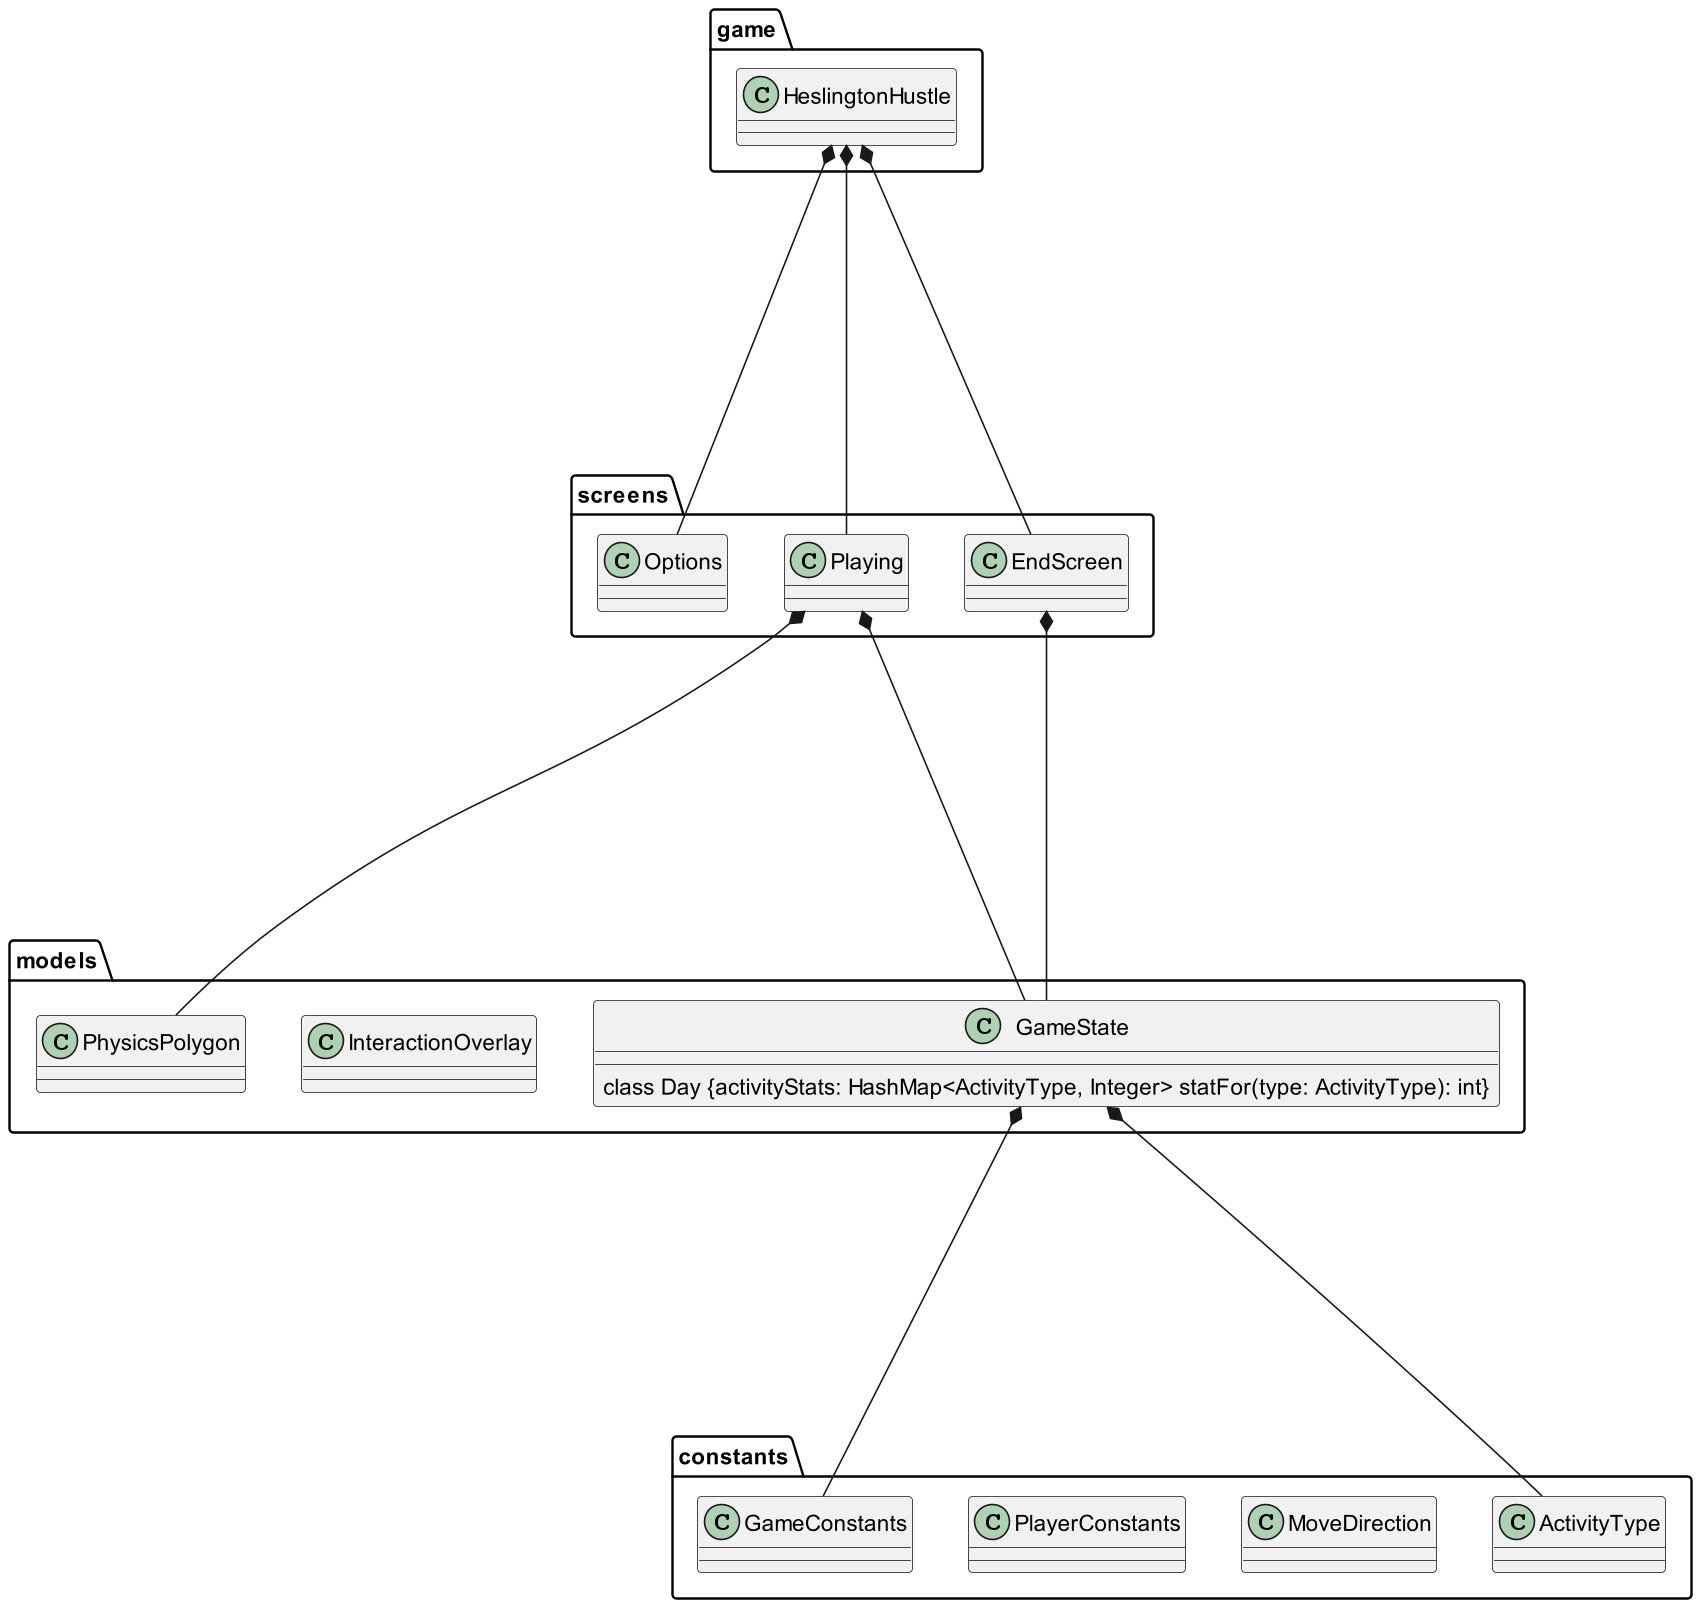

The diagram above was rendered by PlantUML. Its source (embedded in the PNG):
@startuml
scale 2.0

package game{
    class HeslingtonHustle{}
    }


package screens{
    class Options {
        '- game: HeslingtonHustle
        '- camera: Camera
        '- stage: Stage
        '- root: Table
        '+ Options(game: HeslingtonHustle)
        '+ render(v: float): void
        '+ show(): void
        '+ resize(width: int, height: int): void
        '+ pause(): void
        '+ resume(): void
        '+ hide(): void
        '+ dispose(): void
    }

    class Playing {
        '- game: HeslingtonHustle
        '- camera: OrthographicCamera
        '- viewport: Viewport
        '- stage: Stage
        '- counters: Table
        '- days: Container<Label>
        '- engine: Engine
        '- gameState: GameState
        '- world: World
        '- debugRenderer: Box2DDebugRenderer
        '+ Playing(game: HeslingtonHustle)
        '+ render(delta: float): void
        '+ resize(width: int, height: int): void
        '+ show(): void
        '+ pause(): void
        '+ resume(): void
        '+ hide(): void
        '+ dispose(): void
        '- initTerrain(): void
        '- initInteractionLocations(engine: Engine): Entity[]
        '- initPlayerBody(): Fixture
        '- initPlayerEntity(engine: Engine): Entity
    }

    class EndScreen {
        '- MAX_DAY_SCORE: float
        '- MIN_DAY_SCORE: float
        '- camera: Camera
        '- stage: Stage

        '+ EndScreen(game: HeslingtonHustle,
        'endGameState: GameState)
        '+ getDayScore(studyCount: int, mealCount: int,
        'recreationCount: int): float
        '+ calculateExamScore(days: List<GameState.Day>): float
        '+ render(delta: float): void
        '+ resize(width: int, height: int): void
        '+ show(): void
        '+ pause(): void
        '+ resume(): void
        '+ hide(): void
        '+ dispose(): void
    }
}


package models{
    class GameState {
        '- days: ArrayList<Day>
        '- currentDay: Day
        '- daysRemaining: int
        '- energyRemaining: int
        '- hoursRemaining: float
        '- interactionOverlay: InteractionOverlay
        '+ advanceDay(): void
        '+ doActivity(timeUsage: int, energyUsage: int,
        'type: ActivityType, overlayText: String): boolean

                class Day {activityStats: HashMap<ActivityType, Integer> statFor(type: ActivityType): int}


    }



    class InteractionOverlay {
        '- text: String
        '- displayFor: float
        '+ InteractionOverlay(text: String, displayFor: float)
    }

    class PhysicsPolygon {
        '- name: String
        '- type: BodyDef.BodyType
        '- position: Vector2
        '- vertices: Vector2[]
        '+ PhysicsPolygon()
        '+ PhysicsPolygon(name: String, type: BodyDef.BodyType,
        'position: Vector2, vertices: Vector2...)
        '+ getName(): String
        '+ getType(): BodyDef.BodyType
        '+ getPosition(): Vector2
        '+ getVertices(): Vector2[]
    }
}

'package components{
'    class AnimationComponent {
'        '- spriteScale: float
'        '- animations: IntMap<Animation<Sprite>>
'        '- currentAnimation: int
'        '- time: float
'        '+ AnimationComponent(spriteScale: float)
'    }
'
'    class CounterComponent {
'        '- label: Label
'        '- valueResolver: CounterValueResolver
'        '+ CounterComponent(label: Label, valueResolver: CounterValueResolver)
'    }
'
'
'    class FixtureComponent {
'        '- fixture: Fixture
'        '+ FixtureComponent(fixture: Fixture)
'    }
'
'    class HitboxComponent {
'        '- rects: Rectangle[]
'        '- region: Rectangle
'        '+ HitboxComponent(rects: Rectangle...)
'    }
'
'    class InteractionComponent {
'        '- interactable: Interactable
'        '+ InteractionComponent(interactable: Interactable)
'    }
'
'    class PlayerComponent {
'        '- isInteracting: boolean
'    }
'
'    class PositionComponent {
'        '- x: float
'        '- y: float
'        '+ PositionComponent(x: float, y: float)
'        '+ PositionComponent()
'    }
'
'    class TextureComponent {
'        '- region: TextureRegion
'        '- scale: float
'        '- visible: boolean
'        '+ TextureComponent(region: TextureRegion, scale: float)
'        '+ show(): TextureComponent
'        '+ hide(): TextureComponent
'    }
'
'    class TooltipComponent {
'        '- tooltip: GlyphLayout
'        '+ TooltipComponent(font: BitmapFont, tooltip: String)
'    }
'}


package constants{
    class GameConstants {
        '{static} WORLD_WIDTH: int
        '{static} WORLD_HEIGHT: int
    }

    class MoveDirection {
        '{static} STATIONARY: int
        '{static} UP: int
        '{static} DOWN: int
        '{static} LEFT: int
        '{static} RIGHT: int
    }

    class PlayerConstants {
        '{static} HITBOX_RADIUS: float
        '{static} PLAYER_SPEED: float
        '{static} START_POSITION: Vector2
    }

    class ActivityType{}



}


'package systems{
'    class AnimationSystem {
'        '- batch: SpriteBatch
'        '- gameState: GameState
'        '- am: ComponentMapper<AnimationComponent>
'        '- fm: ComponentMapper<FixtureComponent>
'        '- pm: ComponentMapper<PositionComponent>
'        '+ AnimationSystem(batch: SpriteBatch, gameState: GameState)
'        '+ update(deltaTime: float): void
'        '- processEntity(entity: Entity, deltaTime: float): void
'    }
'
'    class CounterUpdateSystem {
'        '- gameState: GameState
'        '- cm: ComponentMapper<CounterComponent>
'        '+ CounterUpdateSystem(gameState: GameState)
'        '- processEntity(entity: Entity, deltaTime: float): void
'    }
'
'    class DebugSystem {
'        '- shapeDrawer: ShapeDrawer
'        '- hm: ComponentMapper<HitboxComponent>
'        '- fm: ComponentMapper<FixtureComponent>
'        '- interactables: ImmutableArray<Entity>
'        '- playerEntity: Entity
'        '+ DebugSystem(shapeDrawer: ShapeDrawer)
'        '+ addedToEngine(engine: Engine): void
'        '+ update(deltaTime: float): void
'    }
'
'    class InteractionOverlayRenderingSystem {
'        '- batch: SpriteBatch
'        '- font: BitmapFont
'        '- shapeDrawer: ShapeDrawer
'        '- gameState: GameState
'        '- elapsed: float
'        '+ InteractionOverlayRenderingSystem(batch: SpriteBatch,
'        font: BitmapFont, shapeDrawer: ShapeDrawer,
'        gameState: GameState)
'        '+ update(deltaTime: float): void
'    }
'
'    class MapRenderingSystem {
'        '- camera: OrthographicCamera
'        '- renderer: OrthogonalTiledMapRenderer
'        '+ MapRenderingSystem(tiledMap: TiledMap,
'        camera: OrthographicCamera)
'        '+ update(deltaTime: float): void
'    }
'
'    class PlayerMovementSystem {
'        '- gameState: GameState
'        '- playerEntity: Entity
'        '- velocity: Vector2
'        '- pm: ComponentMapper<PlayerComponent>
'        '- fm: ComponentMapper<FixtureComponent>
'        '- am: ComponentMapper<AnimationComponent>
'        '+ PlayerMovementSystem(gameState: GameState)
'        '+ addedToEngine(engine: Engine): void
'        '+ update(deltaTime: float): void
'    }
'
'    class PlayerInteractionSystem {
'        '- gameState: GameState
'        '- playerEntity: Entity
'        '- interactables: ImmutableArray<Entity>
'        '- plm: ComponentMapper<PlayerComponent>
'        '- am: ComponentMapper<AnimationComponent>
'        '- im: ComponentMapper<InteractionComponent>
'        '- hm: ComponentMapper<HitboxComponent>
'        '- fm: ComponentMapper<FixtureComponent>
'        '+ PlayerInteractionSystem(gameState: GameState)
'        '+ addedToEngine(engine: Engine): void
'        '+ update(deltaTime: float): void
'    }
'
'    class StaticRenderingSystem {
'        '- batch: SpriteBatch
'        '- tm: ComponentMapper<TextureComponent>
'        '- pm: ComponentMapper<PositionComponent>
'        '+ StaticRenderingSystem(batch: SpriteBatch)
'        '+ processEntity(entity: Entity, deltaTime: float): void
'    }
'
'    class TooltipRenderingSystem {
'        '- font: BitmapFont
'        '- shapeDrawer: ShapeDrawer
'        '- batch: SpriteBatch
'        '- gameState: GameState
'        '- hm: ComponentMapper<HitboxComponent>
'        '- tm: ComponentMapper<TooltipComponent>
'        '- fm: ComponentMapper<FixtureComponent>
'        '+ TooltipRenderingSystem(font: BitmapFont,
'        shapeDrawer: ShapeDrawer, batch: SpriteBatch,
'        gameState: GameState)
'        '+ addedToEngine(engine: Engine): void
'        '+ update(deltaTime: float): void
'    }
'}
'












HeslingtonHustle *----- EndScreen
HeslingtonHustle *----- Playing
HeslingtonHustle *- Options

'AnimationSystem *----- AnimationComponent
'AnimationSystem *----- FixtureComponent
'AnimationSystem *----- PositionComponent

'CounterUpdateSystem *----- CounterComponent
'
'DebugSystem *----- AnimationComponent
'DebugSystem *----- FixtureComponent
'DebugSystem *----- HitboxComponent
'DebugSystem *----- InteractionComponent
'DebugSystem *----- PlayerComponent
'DebugSystem *----- PlayerConstants

'InteractionOverlayRenderingSystem *----- GameConstants



'PlayerMovementSystem *-----AnimationComponent
'PlayerMovementSystem *-----FixtureComponent
'PlayerMovementSystem *-----PlayerComponent
'PlayerMovementSystem *-----MoveDirection
'PlayerMovementSystem *-----PlayerConstants
'
'PlayerInteractionSystem *-----FixtureComponent
'PlayerInteractionSystem *-----HitboxComponent
''PlayerInteractionSystem *-----InteractionComponent
'PlayerInteractionSystem *-----PlayerComponent
'PlayerInteractionSystem *-----PlayerConstants

'StaticRenderingSystem *----- PositionComponent
'StaticRenderingSystem *----- TextureComponent
'
'TooltipRenderingSystem *----- FixtureComponent
'TooltipRenderingSystem *----- HitboxComponent
'TooltipRenderingSystem *----- PlayerComponent
'TooltipRenderingSystem *----- TooltipComponent
'TooltipRenderingSystem *----- PlayerConstants


GameState *----- ActivityType
GameState *----- GameConstants





'Playing *----- AnimationComponent
'Playing *----- CounterComponent
'Playing *----- FixtureComponent
'Playing *----- HitboxComponent
'Playing *----- InteractionComponent
'Playing *----- PlayerComponent
'Playing *----- PositionComponent
'Playing *----- TextureComponent
'Playing *----- TooltipComponent




Playing *----- GameState
Playing *----- PhysicsPolygon


'Playing *----- AnimationSystem
'Playing *----- CounterUpdateSystem
'Playing *----- DebugSystem
'Playing *----- InteractionOverlayRenderingSystem
'Playing *----- MapRenderingSystem
'Playing *----- PlayerMovementSystem
'Playing *----- PlayerInteractionSystem
'Playing *----- StaticRenderingSystem
'Playing *----- TooltipRenderingSystem

EndScreen *----- GameState

@enduml